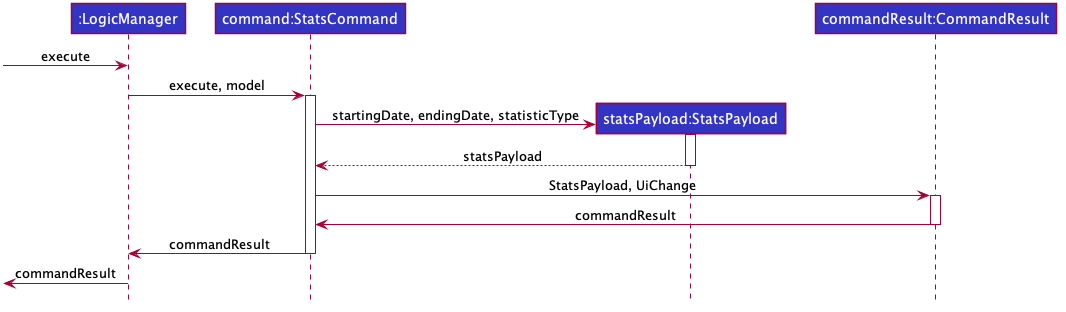

The diagram above was rendered by PlantUML. Its source (embedded in the PNG):
@startuml








skinparam BackgroundColor #FFFFFFF

skinparam Shadowing false

skinparam Class {
    FontColor #FFFFFF
    BorderThickness 1
    BorderColor #FFFFFF
    StereotypeFontColor #FFFFFF
    FontName Arial
}

skinparam Actor {
    BorderColor #000000
    Color #000000
    FontName Arial
}

skinparam Sequence {
    MessageAlign center
    BoxFontSize 15
    BoxPadding 0
    BoxFontColor #FFFFFF
    FontName Arial
}

skinparam Participant {
    FontColor #FFFFFFF
    Padding 20
}

skinparam MinClassWidth 50
skinparam ParticipantPadding 10
skinparam Shadowing false
skinparam DefaultTextAlignment center
skinparam packageStyle Rectangle

hide footbox
hide members
hide circle

Participant ":LogicManager" as logic #3333C4
Participant "command:StatsCommand" as ec #3333C4
Participant "statsPayload:StatsPayload" as sp #3333C4
Participant "commandResult:CommandResult" as cr #3333C4


[-> logic : execute

logic -> ec ++: execute, model
create sp
ec -> sp ++: startingDate, endingDate, statisticType
sp --> ec --: statsPayload

ec -> cr ++: StatsPayload, UiChange
cr -> ec --: commandResult
ec -> logic --: commandResult

<- logic :commandResult


@enduml